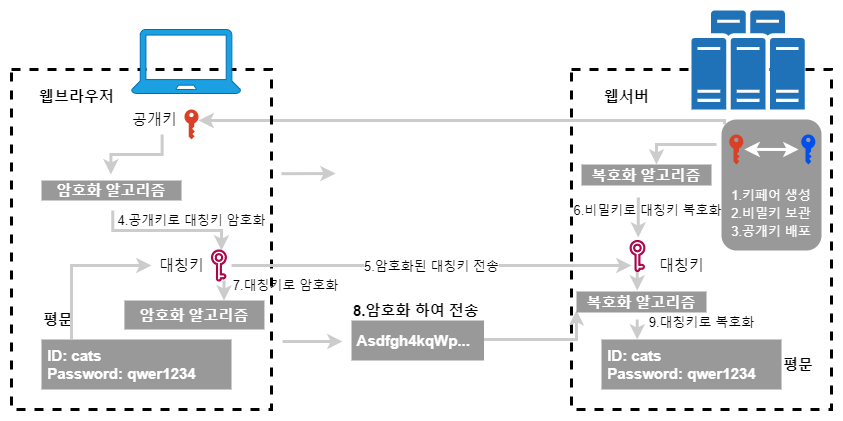

The diagram above was exported from draw.io. Its source (the exported page's mxGraphModel, read from the mxfile embedded in the PNG):
<mxGraphModel dx="1324" dy="1126" grid="1" gridSize="10" guides="1" tooltips="1" connect="1" arrows="1" fold="1" page="1" pageScale="1" pageWidth="827" pageHeight="1169" math="0" shadow="0">
  <root>
    <mxCell id="9HUEmuq0iAaQh2MNY6Ks-0" />
    <mxCell id="9HUEmuq0iAaQh2MNY6Ks-1" parent="9HUEmuq0iAaQh2MNY6Ks-0" />
    <mxCell id="9HUEmuq0iAaQh2MNY6Ks-27" value="" style="edgeStyle=elbowEdgeStyle;elbow=vertical;endArrow=classic;html=1;rounded=0;fontSize=15;fontColor=#FFFFFF;strokeColor=#CCCCCC;strokeWidth=3;" edge="1" parent="9HUEmuq0iAaQh2MNY6Ks-1" target="9HUEmuq0iAaQh2MNY6Ks-8">
      <mxGeometry width="50" height="50" relative="1" as="geometry">
        <mxPoint x="823" y="194" as="sourcePoint" />
        <mxPoint x="520" y="620" as="targetPoint" />
        <Array as="points">
          <mxPoint x="630" y="190" />
          <mxPoint x="580" y="180" />
          <mxPoint x="610" y="180" />
          <mxPoint x="780" y="194" />
        </Array>
      </mxGeometry>
    </mxCell>
    <mxCell id="9HUEmuq0iAaQh2MNY6Ks-2" value="" style="rounded=0;whiteSpace=wrap;html=1;fontSize=20;strokeColor=#000000;strokeWidth=3;fillColor=none;gradientColor=none;align=left;dashed=1;" vertex="1" parent="9HUEmuq0iAaQh2MNY6Ks-1">
      <mxGeometry x="110" y="139" width="260" height="340" as="geometry" />
    </mxCell>
    <mxCell id="9HUEmuq0iAaQh2MNY6Ks-3" value="&lt;font style=&quot;font-size: 15px&quot;&gt;&lt;b&gt;웹브라우저&lt;/b&gt;&lt;/font&gt;" style="text;html=1;align=center;verticalAlign=middle;resizable=0;points=[];autosize=1;strokeColor=none;fillColor=none;fontSize=20;" vertex="1" parent="9HUEmuq0iAaQh2MNY6Ks-1">
      <mxGeometry x="130" y="149" width="90" height="30" as="geometry" />
    </mxCell>
    <mxCell id="9HUEmuq0iAaQh2MNY6Ks-4" value="" style="sketch=0;pointerEvents=1;shadow=0;dashed=0;html=1;strokeColor=#006EAF;fillColor=#1ba1e2;labelPosition=center;verticalLabelPosition=bottom;verticalAlign=top;outlineConnect=0;align=center;shape=mxgraph.office.devices.laptop;fontSize=20;fontColor=#ffffff;" vertex="1" parent="9HUEmuq0iAaQh2MNY6Ks-1">
      <mxGeometry x="230" y="99" width="109.18" height="64" as="geometry" />
    </mxCell>
    <mxCell id="9HUEmuq0iAaQh2MNY6Ks-5" value="" style="rounded=0;whiteSpace=wrap;html=1;fontSize=20;strokeColor=#000000;strokeWidth=3;fillColor=none;gradientColor=none;align=left;dashed=1;" vertex="1" parent="9HUEmuq0iAaQh2MNY6Ks-1">
      <mxGeometry x="670" y="139" width="260" height="340" as="geometry" />
    </mxCell>
    <mxCell id="9HUEmuq0iAaQh2MNY6Ks-6" value="" style="sketch=0;pointerEvents=1;shadow=0;dashed=0;html=1;strokeColor=none;labelPosition=center;verticalLabelPosition=bottom;verticalAlign=top;outlineConnect=0;align=center;shape=mxgraph.office.servers.physical_host_farm;fillColor=#2072B8;fontSize=20;" vertex="1" parent="9HUEmuq0iAaQh2MNY6Ks-1">
      <mxGeometry x="790" y="80" width="113.14" height="99" as="geometry" />
    </mxCell>
    <mxCell id="9HUEmuq0iAaQh2MNY6Ks-7" value="&lt;font style=&quot;font-size: 15px&quot;&gt;&lt;b&gt;웹서버&lt;/b&gt;&lt;/font&gt;" style="text;html=1;align=center;verticalAlign=middle;resizable=0;points=[];autosize=1;strokeColor=none;fillColor=none;fontSize=20;" vertex="1" parent="9HUEmuq0iAaQh2MNY6Ks-1">
      <mxGeometry x="695" y="149" width="60" height="30" as="geometry" />
    </mxCell>
    <mxCell id="9HUEmuq0iAaQh2MNY6Ks-8" value="" style="sketch=0;pointerEvents=1;shadow=0;dashed=0;html=1;strokeColor=none;labelPosition=center;verticalLabelPosition=bottom;verticalAlign=top;outlineConnect=0;align=center;shape=mxgraph.office.security.key_permissions;fillColor=#DA4026;fontSize=20;" vertex="1" parent="9HUEmuq0iAaQh2MNY6Ks-1">
      <mxGeometry x="282.92" y="179" width="14.15" height="30" as="geometry" />
    </mxCell>
    <mxCell id="9HUEmuq0iAaQh2MNY6Ks-9" value="암호화 알고리즘" style="rounded=0;whiteSpace=wrap;html=1;fontSize=15;strokeWidth=3;align=center;fillColor=#999999;strokeColor=none;fontStyle=1;fontColor=#FFFFFF;" vertex="1" parent="9HUEmuq0iAaQh2MNY6Ks-1">
      <mxGeometry x="140" y="250" width="140" height="20" as="geometry" />
    </mxCell>
    <mxCell id="9HUEmuq0iAaQh2MNY6Ks-10" value="복호화 알고리즘" style="rounded=0;whiteSpace=wrap;html=1;fontSize=15;strokeWidth=3;align=center;fillColor=#999999;strokeColor=none;fontStyle=1;fontColor=#FFFFFF;" vertex="1" parent="9HUEmuq0iAaQh2MNY6Ks-1">
      <mxGeometry x="680" y="234" width="130" height="21" as="geometry" />
    </mxCell>
    <mxCell id="9HUEmuq0iAaQh2MNY6Ks-11" value="&amp;nbsp;ID: cats&lt;br&gt;&amp;nbsp;Password: qwer1234" style="rounded=0;whiteSpace=wrap;html=1;fontSize=15;strokeWidth=3;align=left;fillColor=#999999;strokeColor=none;fontStyle=1;fontColor=#FFFFFF;" vertex="1" parent="9HUEmuq0iAaQh2MNY6Ks-1">
      <mxGeometry x="140" y="409" width="190" height="50" as="geometry" />
    </mxCell>
    <mxCell id="9HUEmuq0iAaQh2MNY6Ks-12" value="&amp;nbsp;ID: cats&lt;br&gt;&amp;nbsp;Password: qwer1234" style="rounded=0;whiteSpace=wrap;html=1;fontSize=15;strokeWidth=3;align=left;fillColor=#999999;strokeColor=none;fontStyle=1;fontColor=#FFFFFF;" vertex="1" parent="9HUEmuq0iAaQh2MNY6Ks-1">
      <mxGeometry x="700" y="409" width="180" height="50" as="geometry" />
    </mxCell>
    <mxCell id="9HUEmuq0iAaQh2MNY6Ks-13" value="&amp;nbsp;Asdfgh4kqWp..." style="rounded=0;whiteSpace=wrap;html=1;fontSize=15;strokeWidth=3;align=left;fillColor=#999999;strokeColor=none;fontStyle=1;fontColor=#FFFFFF;" vertex="1" parent="9HUEmuq0iAaQh2MNY6Ks-1">
      <mxGeometry x="450" y="390" width="132.5" height="40" as="geometry" />
    </mxCell>
    <mxCell id="9HUEmuq0iAaQh2MNY6Ks-15" value="&lt;font color=&quot;#000000&quot;&gt;평문&lt;/font&gt;" style="text;html=1;align=left;verticalAlign=middle;resizable=0;points=[];autosize=1;strokeColor=none;fillColor=none;fontSize=15;fontColor=#FFFFFF;fontStyle=1" vertex="1" parent="9HUEmuq0iAaQh2MNY6Ks-1">
      <mxGeometry x="140" y="379" width="50" height="20" as="geometry" />
    </mxCell>
    <mxCell id="9HUEmuq0iAaQh2MNY6Ks-14" value="&lt;font color=&quot;#000000&quot;&gt;8.암호화 하여 전송&lt;/font&gt;" style="text;html=1;align=left;verticalAlign=middle;resizable=0;points=[];autosize=1;strokeColor=none;fillColor=none;fontSize=15;fontColor=#FFFFFF;fontStyle=1" vertex="1" parent="9HUEmuq0iAaQh2MNY6Ks-1">
      <mxGeometry x="450" y="370" width="140" height="20" as="geometry" />
    </mxCell>
    <mxCell id="9HUEmuq0iAaQh2MNY6Ks-16" value="&lt;font color=&quot;#000000&quot;&gt;평문&lt;/font&gt;" style="text;html=1;align=left;verticalAlign=middle;resizable=0;points=[];autosize=1;strokeColor=none;fillColor=none;fontSize=15;fontColor=#FFFFFF;fontStyle=1" vertex="1" parent="9HUEmuq0iAaQh2MNY6Ks-1">
      <mxGeometry x="880" y="424" width="50" height="20" as="geometry" />
    </mxCell>
    <mxCell id="9HUEmuq0iAaQh2MNY6Ks-17" value="" style="edgeStyle=elbowEdgeStyle;elbow=vertical;endArrow=classic;html=1;rounded=0;fontSize=15;fontColor=#FFFFFF;strokeColor=#CCCCCC;strokeWidth=3;" edge="1" parent="9HUEmuq0iAaQh2MNY6Ks-1">
      <mxGeometry width="50" height="50" relative="1" as="geometry">
        <mxPoint x="322.51" y="350" as="sourcePoint" />
        <mxPoint x="322.51" y="370" as="targetPoint" />
        <Array as="points" />
      </mxGeometry>
    </mxCell>
    <mxCell id="9HUEmuq0iAaQh2MNY6Ks-18" value="" style="edgeStyle=elbowEdgeStyle;elbow=vertical;endArrow=classic;html=1;rounded=0;fontSize=15;fontColor=#FFFFFF;strokeColor=#CCCCCC;strokeWidth=3;" edge="1" parent="9HUEmuq0iAaQh2MNY6Ks-1">
      <mxGeometry width="50" height="50" relative="1" as="geometry">
        <mxPoint x="260.63" y="204" as="sourcePoint" />
        <mxPoint x="209.38" y="244" as="targetPoint" />
        <Array as="points" />
      </mxGeometry>
    </mxCell>
    <mxCell id="9HUEmuq0iAaQh2MNY6Ks-19" value="" style="edgeStyle=elbowEdgeStyle;elbow=vertical;endArrow=classic;html=1;rounded=0;fontSize=15;fontColor=#FFFFFF;strokeColor=#CCCCCC;strokeWidth=3;" edge="1" parent="9HUEmuq0iAaQh2MNY6Ks-1">
      <mxGeometry width="50" height="50" relative="1" as="geometry">
        <mxPoint x="736.79" y="267" as="sourcePoint" />
        <mxPoint x="736.79" y="307" as="targetPoint" />
        <Array as="points" />
      </mxGeometry>
    </mxCell>
    <mxCell id="9HUEmuq0iAaQh2MNY6Ks-21" value="" style="edgeStyle=elbowEdgeStyle;elbow=vertical;endArrow=classic;html=1;rounded=0;fontSize=15;fontColor=#FFFFFF;strokeColor=#CCCCCC;strokeWidth=3;" edge="1" parent="9HUEmuq0iAaQh2MNY6Ks-1">
      <mxGeometry width="50" height="50" relative="1" as="geometry">
        <mxPoint x="380" y="243.20000000000005" as="sourcePoint" />
        <mxPoint x="434.13" y="243.20000000000005" as="targetPoint" />
        <Array as="points" />
      </mxGeometry>
    </mxCell>
    <mxCell id="9HUEmuq0iAaQh2MNY6Ks-22" value="" style="edgeStyle=elbowEdgeStyle;elbow=vertical;endArrow=classic;html=1;rounded=0;fontSize=15;fontColor=#FFFFFF;strokeColor=#CCCCCC;strokeWidth=3;entryX=0;entryY=0.75;entryDx=0;entryDy=0;exitX=1;exitY=0.5;exitDx=0;exitDy=0;" edge="1" parent="9HUEmuq0iAaQh2MNY6Ks-1">
      <mxGeometry width="50" height="50" relative="1" as="geometry">
        <mxPoint x="582.5" y="409" as="sourcePoint" />
        <mxPoint x="675" y="379.75" as="targetPoint" />
        <Array as="points">
          <mxPoint x="630" y="409" />
          <mxPoint x="640" y="409" />
          <mxPoint x="680" y="409" />
        </Array>
      </mxGeometry>
    </mxCell>
    <mxCell id="9HUEmuq0iAaQh2MNY6Ks-23" value="&lt;font style=&quot;font-size: 13px&quot;&gt;&lt;br&gt;&lt;br&gt;&lt;br&gt;1.키페어 생성&lt;br&gt;2.비밀키 보관&lt;br&gt;3.공개키 배포&lt;/font&gt;" style="rounded=1;whiteSpace=wrap;html=1;fontSize=15;fontColor=#FFFFFF;strokeColor=none;strokeWidth=3;fillColor=#999999;gradientColor=none;align=center;" vertex="1" parent="9HUEmuq0iAaQh2MNY6Ks-1">
      <mxGeometry x="820" y="189" width="100" height="131" as="geometry" />
    </mxCell>
    <mxCell id="9HUEmuq0iAaQh2MNY6Ks-24" value="" style="sketch=0;pointerEvents=1;shadow=0;dashed=0;html=1;strokeColor=none;labelPosition=center;verticalLabelPosition=bottom;verticalAlign=top;outlineConnect=0;align=center;shape=mxgraph.office.security.key_permissions;fillColor=#0050ef;fontSize=20;fontColor=#ffffff;" vertex="1" parent="9HUEmuq0iAaQh2MNY6Ks-1">
      <mxGeometry x="899.75" y="204" width="14.15" height="30" as="geometry" />
    </mxCell>
    <mxCell id="9HUEmuq0iAaQh2MNY6Ks-25" value="" style="sketch=0;pointerEvents=1;shadow=0;dashed=0;html=1;strokeColor=none;labelPosition=center;verticalLabelPosition=bottom;verticalAlign=top;outlineConnect=0;align=center;shape=mxgraph.office.security.key_permissions;fillColor=#DA4026;fontSize=20;" vertex="1" parent="9HUEmuq0iAaQh2MNY6Ks-1">
      <mxGeometry x="827.75" y="204" width="14.15" height="30" as="geometry" />
    </mxCell>
    <mxCell id="9HUEmuq0iAaQh2MNY6Ks-26" value="" style="edgeStyle=elbowEdgeStyle;elbow=vertical;endArrow=classic;html=1;rounded=0;fontSize=15;fontColor=#FFFFFF;strokeWidth=3;startArrow=classic;startFill=1;strokeColor=#FFFFFF;" edge="1" parent="9HUEmuq0iAaQh2MNY6Ks-1">
      <mxGeometry width="50" height="50" relative="1" as="geometry">
        <mxPoint x="842.94" y="218.91000000000003" as="sourcePoint" />
        <mxPoint x="897.0699999999999" y="218.91000000000003" as="targetPoint" />
        <Array as="points" />
      </mxGeometry>
    </mxCell>
    <mxCell id="ifFA2cWf90zzXpwSfxwe-0" value="&lt;font color=&quot;#000000&quot;&gt;공개키&lt;/font&gt;" style="text;html=1;align=center;verticalAlign=middle;resizable=0;points=[];autosize=1;strokeColor=none;fillColor=none;fontSize=15;fontColor=#FFFFFF;" vertex="1" parent="9HUEmuq0iAaQh2MNY6Ks-1">
      <mxGeometry x="222.92000000000002" y="179" width="60" height="20" as="geometry" />
    </mxCell>
    <mxCell id="ifFA2cWf90zzXpwSfxwe-2" value="&lt;font color=&quot;#000000&quot;&gt;대칭키&lt;/font&gt;" style="text;html=1;align=center;verticalAlign=middle;resizable=0;points=[];autosize=1;strokeColor=none;fillColor=none;fontSize=15;fontColor=#FFFFFF;" vertex="1" parent="9HUEmuq0iAaQh2MNY6Ks-1">
      <mxGeometry x="250.00000000000003" y="325" width="60" height="20" as="geometry" />
    </mxCell>
    <mxCell id="ifFA2cWf90zzXpwSfxwe-3" value="" style="edgeStyle=elbowEdgeStyle;elbow=vertical;endArrow=classic;html=1;rounded=0;fontSize=15;fontColor=#FFFFFF;strokeColor=#CCCCCC;strokeWidth=3;entryX=0.293;entryY=0;entryDx=0;entryDy=0;entryPerimeter=0;" edge="1" parent="9HUEmuq0iAaQh2MNY6Ks-1">
      <mxGeometry width="50" height="50" relative="1" as="geometry">
        <mxPoint x="211.2500000000001" y="280" as="sourcePoint" />
        <mxPoint x="319.99595" y="320" as="targetPoint" />
        <Array as="points" />
      </mxGeometry>
    </mxCell>
    <mxCell id="ifFA2cWf90zzXpwSfxwe-4" value="암호화 알고리즘" style="rounded=0;whiteSpace=wrap;html=1;fontSize=15;strokeWidth=3;align=center;fillColor=#999999;strokeColor=none;fontStyle=1;fontColor=#FFFFFF;" vertex="1" parent="9HUEmuq0iAaQh2MNY6Ks-1">
      <mxGeometry x="222.92" y="370" width="140" height="29" as="geometry" />
    </mxCell>
    <mxCell id="ifFA2cWf90zzXpwSfxwe-5" value="" style="edgeStyle=elbowEdgeStyle;elbow=vertical;endArrow=classic;html=1;rounded=0;fontSize=15;fontColor=#FFFFFF;strokeColor=#CCCCCC;strokeWidth=3;" edge="1" parent="9HUEmuq0iAaQh2MNY6Ks-1" target="ifFA2cWf90zzXpwSfxwe-2">
      <mxGeometry width="50" height="50" relative="1" as="geometry">
        <mxPoint x="170" y="409" as="sourcePoint" />
        <mxPoint x="267" y="369" as="targetPoint" />
        <Array as="points">
          <mxPoint x="220" y="335" />
        </Array>
      </mxGeometry>
    </mxCell>
    <mxCell id="zTQugGQE28AfNc-F36ny-0" value="" style="edgeStyle=elbowEdgeStyle;elbow=vertical;endArrow=classic;html=1;rounded=0;fontSize=15;fontColor=#FFFFFF;strokeColor=#CCCCCC;strokeWidth=3;entryX=0;entryY=0.25;entryDx=0;entryDy=0;" edge="1" parent="9HUEmuq0iAaQh2MNY6Ks-1">
      <mxGeometry width="50" height="50" relative="1" as="geometry">
        <mxPoint x="381" y="411" as="sourcePoint" />
        <mxPoint x="441" y="411" as="targetPoint" />
        <Array as="points">
          <mxPoint x="401" y="411" />
          <mxPoint x="391" y="391" />
          <mxPoint x="401" y="431" />
        </Array>
      </mxGeometry>
    </mxCell>
    <mxCell id="zTQugGQE28AfNc-F36ny-3" value="&lt;font color=&quot;#000000&quot; style=&quot;font-size: 13px&quot;&gt;5.암호화된 대칭키 전송&lt;/font&gt;" style="edgeStyle=elbowEdgeStyle;elbow=vertical;endArrow=classic;html=1;rounded=0;fontSize=15;fontColor=#FFFFFF;strokeColor=#CCCCCC;strokeWidth=3;" edge="1" parent="9HUEmuq0iAaQh2MNY6Ks-1">
      <mxGeometry width="50" height="50" relative="1" as="geometry">
        <mxPoint x="330" y="334.99999999999994" as="sourcePoint" />
        <mxPoint x="730" y="334.8571428571429" as="targetPoint" />
        <Array as="points" />
      </mxGeometry>
    </mxCell>
    <mxCell id="zTQugGQE28AfNc-F36ny-5" value="&lt;font color=&quot;#000000&quot;&gt;대칭키&lt;/font&gt;" style="text;html=1;align=center;verticalAlign=middle;resizable=0;points=[];autosize=1;strokeColor=none;fillColor=none;fontSize=15;fontColor=#FFFFFF;" vertex="1" parent="9HUEmuq0iAaQh2MNY6Ks-1">
      <mxGeometry x="750" y="325" width="60" height="20" as="geometry" />
    </mxCell>
    <mxCell id="zTQugGQE28AfNc-F36ny-6" value="" style="edgeStyle=elbowEdgeStyle;elbow=vertical;endArrow=classic;html=1;rounded=0;fontSize=15;fontColor=#FFFFFF;strokeColor=#CCCCCC;strokeWidth=3;" edge="1" parent="9HUEmuq0iAaQh2MNY6Ks-1">
      <mxGeometry width="50" height="50" relative="1" as="geometry">
        <mxPoint x="815" y="214" as="sourcePoint" />
        <mxPoint x="755" y="234" as="targetPoint" />
        <Array as="points">
          <mxPoint x="825" y="214" />
        </Array>
      </mxGeometry>
    </mxCell>
    <mxCell id="zTQugGQE28AfNc-F36ny-7" value="&lt;font color=&quot;#000000&quot; style=&quot;font-size: 13px&quot;&gt;6.비밀키로 대칭키 복호화&lt;/font&gt;" style="text;html=1;align=center;verticalAlign=middle;resizable=0;points=[];autosize=1;strokeColor=none;fillColor=none;fontSize=13;fontColor=#FFFFFF;" vertex="1" parent="9HUEmuq0iAaQh2MNY6Ks-1">
      <mxGeometry x="665.75" y="270" width="160" height="20" as="geometry" />
    </mxCell>
    <mxCell id="zTQugGQE28AfNc-F36ny-8" value="&lt;font color=&quot;#000000&quot; style=&quot;font-size: 13px&quot;&gt;4.공개키로 대칭키 암호화&lt;/font&gt;" style="text;html=1;align=center;verticalAlign=middle;resizable=0;points=[];autosize=1;strokeColor=none;fillColor=none;fontSize=13;fontColor=#FFFFFF;" vertex="1" parent="9HUEmuq0iAaQh2MNY6Ks-1">
      <mxGeometry x="209.99" y="280" width="160" height="20" as="geometry" />
    </mxCell>
    <mxCell id="zTQugGQE28AfNc-F36ny-11" value="&lt;font color=&quot;#000000&quot; style=&quot;font-size: 13px&quot;&gt;7.대칭키로 암호화&lt;/font&gt;" style="text;html=1;align=center;verticalAlign=middle;resizable=0;points=[];autosize=1;strokeColor=none;fillColor=none;fontSize=13;fontColor=#FFFFFF;" vertex="1" parent="9HUEmuq0iAaQh2MNY6Ks-1">
      <mxGeometry x="324" y="345" width="120" height="20" as="geometry" />
    </mxCell>
    <mxCell id="zTQugGQE28AfNc-F36ny-12" value="복호화 알고리즘" style="rounded=0;whiteSpace=wrap;html=1;fontSize=15;strokeWidth=3;align=center;fillColor=#999999;strokeColor=none;fontStyle=1;fontColor=#FFFFFF;" vertex="1" parent="9HUEmuq0iAaQh2MNY6Ks-1">
      <mxGeometry x="675" y="361" width="130" height="21" as="geometry" />
    </mxCell>
    <mxCell id="zTQugGQE28AfNc-F36ny-14" value="&lt;font color=&quot;#000000&quot; style=&quot;font-size: 13px&quot;&gt;9.대칭키로 복호화&lt;/font&gt;" style="text;html=1;align=center;verticalAlign=middle;resizable=0;points=[];autosize=1;strokeColor=none;fillColor=none;fontSize=13;fontColor=#FFFFFF;" vertex="1" parent="9HUEmuq0iAaQh2MNY6Ks-1">
      <mxGeometry x="739.9999999999999" y="382" width="120" height="20" as="geometry" />
    </mxCell>
    <mxCell id="zTQugGQE28AfNc-F36ny-17" value="" style="edgeStyle=elbowEdgeStyle;elbow=vertical;endArrow=classic;html=1;rounded=0;fontSize=15;fontColor=#FFFFFF;strokeColor=#CCCCCC;strokeWidth=3;" edge="1" parent="9HUEmuq0iAaQh2MNY6Ks-1">
      <mxGeometry width="50" height="50" relative="1" as="geometry">
        <mxPoint x="735.7199999999998" y="389" as="sourcePoint" />
        <mxPoint x="735.72" y="409" as="targetPoint" />
        <Array as="points" />
      </mxGeometry>
    </mxCell>
    <mxCell id="zTQugGQE28AfNc-F36ny-18" value="" style="edgeStyle=elbowEdgeStyle;elbow=vertical;endArrow=classic;html=1;rounded=0;fontSize=15;fontColor=#FFFFFF;strokeColor=#CCCCCC;strokeWidth=3;" edge="1" parent="9HUEmuq0iAaQh2MNY6Ks-1">
      <mxGeometry width="50" height="50" relative="1" as="geometry">
        <mxPoint x="735.7199999999998" y="340" as="sourcePoint" />
        <mxPoint x="735.72" y="360" as="targetPoint" />
        <Array as="points" />
      </mxGeometry>
    </mxCell>
    <mxCell id="9wDxqAB7HyUHXlfrEq7T-0" value="" style="sketch=0;pointerEvents=1;shadow=0;dashed=0;html=1;strokeColor=#A50040;fillColor=#d80073;aspect=fixed;labelPosition=center;verticalLabelPosition=bottom;verticalAlign=top;align=center;outlineConnect=0;shape=mxgraph.vvd.key;fontSize=19;fontColor=#ffffff;" vertex="1" parent="9HUEmuq0iAaQh2MNY6Ks-1">
      <mxGeometry x="310" y="319.5" width="14.88" height="31" as="geometry" />
    </mxCell>
    <mxCell id="9wDxqAB7HyUHXlfrEq7T-2" value="" style="sketch=0;pointerEvents=1;shadow=0;dashed=0;html=1;strokeColor=#A50040;fillColor=#d80073;aspect=fixed;labelPosition=center;verticalLabelPosition=bottom;verticalAlign=top;align=center;outlineConnect=0;shape=mxgraph.vvd.key;fontSize=19;fontColor=#ffffff;" vertex="1" parent="9HUEmuq0iAaQh2MNY6Ks-1">
      <mxGeometry x="728.56" y="310" width="14.88" height="31" as="geometry" />
    </mxCell>
  </root>
</mxGraphModel>